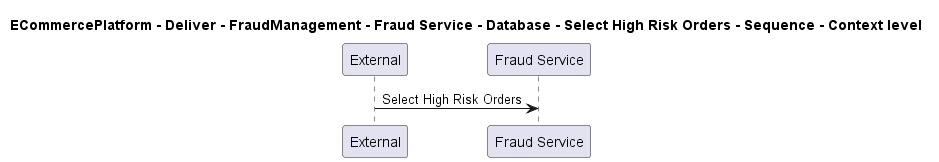

The diagram above was rendered by PlantUML. Its source (embedded in the PNG):
@startuml

title ECommercePlatform - Deliver - FraudManagement - Fraud Service - Database - Select High Risk Orders - Sequence - Context level

participant "External" as C4InterFlow.SoftwareSystems.ExternalSystem
participant "Fraud Service" as ECommercePlatform.Deliver.FraudManagement.SoftwareSystems.FraudService

C4InterFlow.SoftwareSystems.ExternalSystem -> ECommercePlatform.Deliver.FraudManagement.SoftwareSystems.FraudService : Select High Risk Orders


@enduml